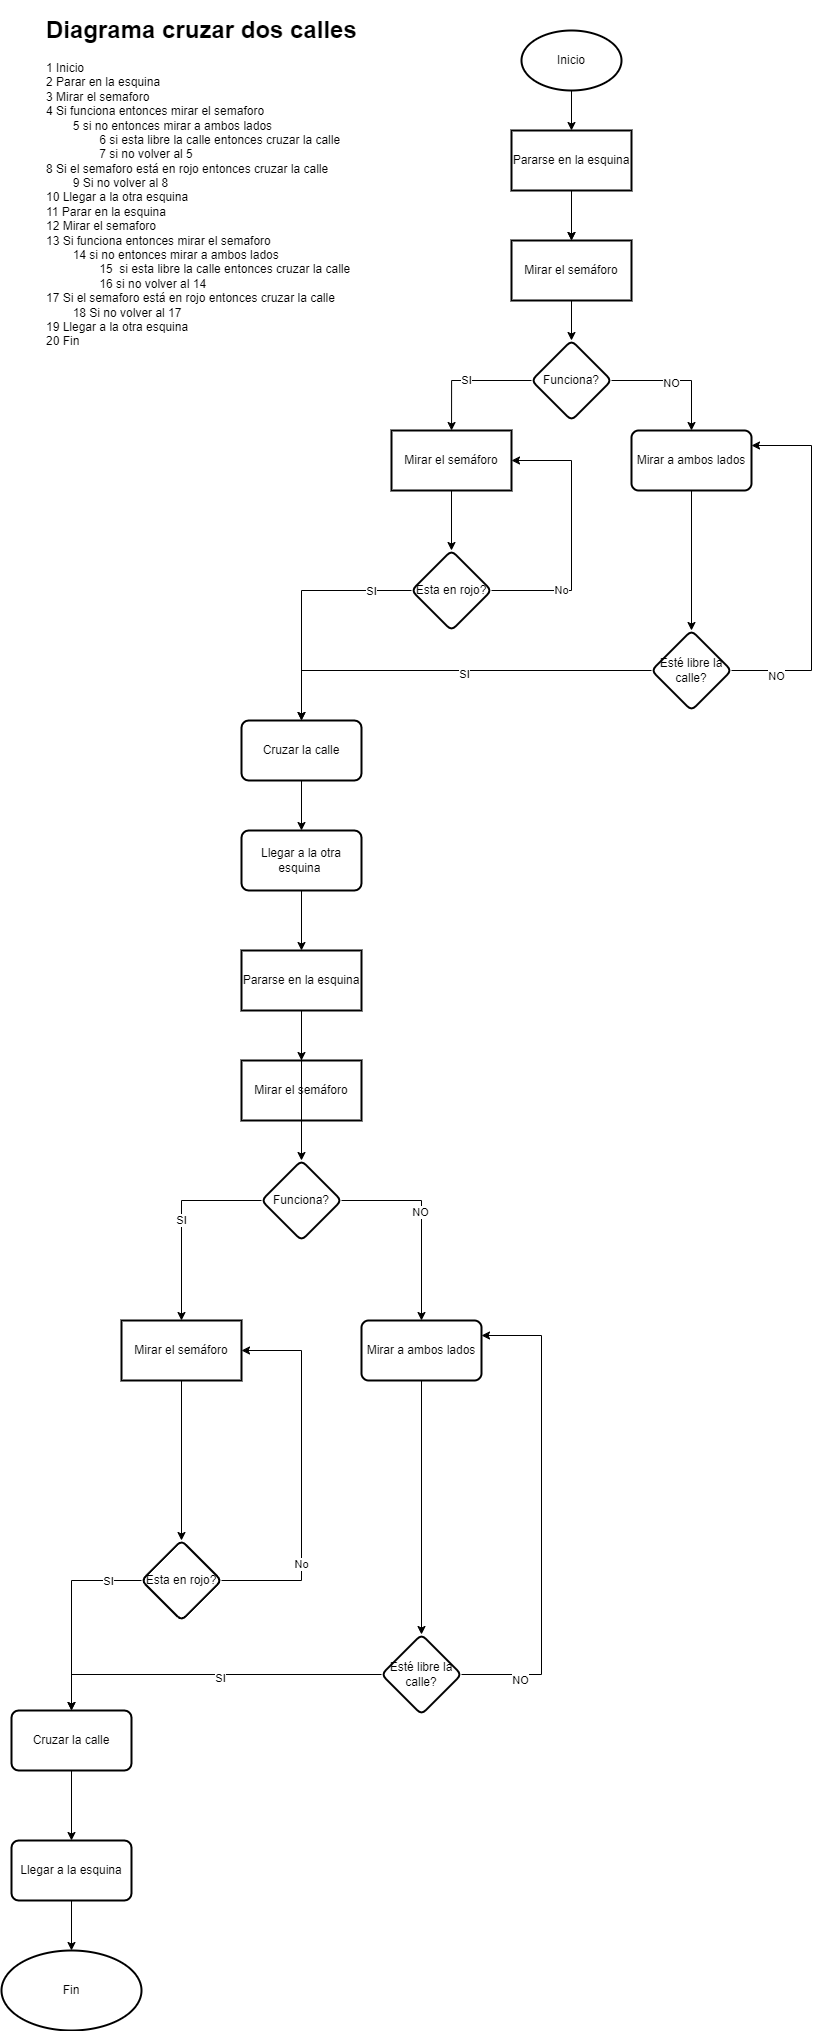

The diagram above was exported from draw.io. Its source (the exported page's mxGraphModel, read from the mxfile embedded in the PNG):
<mxGraphModel dx="880" dy="395" grid="1" gridSize="10" guides="1" tooltips="1" connect="1" arrows="1" fold="1" page="1" pageScale="1" pageWidth="827" pageHeight="1169" math="0" shadow="0">
  <root>
    <mxCell id="0" />
    <mxCell id="1" parent="0" />
    <mxCell id="40-ftpZLyyyT93o232eP-1" value="&lt;h1&gt;&lt;span style=&quot;background-color: initial;&quot;&gt;Diagrama cruzar dos calles&lt;/span&gt;&lt;/h1&gt;&lt;div&gt;1 Inicio&lt;/div&gt;&lt;div&gt;2 Parar en la esquina&lt;/div&gt;&lt;div&gt;3 Mirar el semaforo&lt;/div&gt;&lt;div&gt;4 Si funciona entonces mirar el semaforo&lt;/div&gt;&lt;div&gt;&lt;span style=&quot;&quot;&gt; &lt;/span&gt;&lt;span style=&quot;white-space: pre;&quot;&gt; &lt;/span&gt;5 si no entonces mirar a ambos lados&lt;br&gt;&lt;/div&gt;&lt;div&gt;&lt;span style=&quot;&quot;&gt; &lt;/span&gt;&lt;span style=&quot;&quot;&gt; &lt;/span&gt;&lt;span style=&quot;white-space: pre;&quot;&gt; &lt;/span&gt;&lt;span style=&quot;white-space: pre;&quot;&gt; &lt;/span&gt;6 si esta libre la calle entonces cruzar la calle&lt;br&gt;&lt;/div&gt;&lt;div&gt;&lt;span style=&quot;&quot;&gt; &lt;/span&gt;&lt;span style=&quot;&quot;&gt; &lt;/span&gt;&lt;span style=&quot;&quot;&gt; &lt;/span&gt;&lt;span style=&quot;white-space: pre;&quot;&gt; &lt;/span&gt;&lt;span style=&quot;white-space: pre;&quot;&gt; &lt;/span&gt;7 si no volver al 5&lt;br&gt;&lt;/div&gt;&lt;div&gt;8 Si el semaforo está en rojo entonces cruzar la calle&lt;/div&gt;&lt;div&gt;&lt;span style=&quot;&quot;&gt; &lt;/span&gt;&lt;span style=&quot;white-space: pre;&quot;&gt; &lt;/span&gt;9 Si no volver al 8&lt;br&gt;&lt;/div&gt;&lt;div&gt;10 Llegar a la otra esquina&lt;/div&gt;&lt;div&gt;&lt;div style=&quot;border-color: var(--border-color);&quot;&gt;11 Parar en la esquina&lt;/div&gt;&lt;div style=&quot;border-color: var(--border-color);&quot;&gt;12 Mirar el semaforo&lt;/div&gt;&lt;div style=&quot;border-color: var(--border-color);&quot;&gt;13 Si funciona entonces mirar el semaforo&lt;/div&gt;&lt;div style=&quot;border-color: var(--border-color);&quot;&gt;&lt;span style=&quot;white-space: pre;&quot;&gt; &lt;/span&gt;14 si no entonces mirar a ambos lados&lt;br style=&quot;border-color: var(--border-color);&quot;&gt;&lt;/div&gt;&lt;div style=&quot;border-color: var(--border-color);&quot;&gt;&lt;span style=&quot;white-space: pre;&quot;&gt; &lt;span style=&quot;white-space: pre;&quot;&gt; &lt;/span&gt;&lt;/span&gt;15&amp;nbsp; si esta libre la calle entonces cruzar la calle&lt;br style=&quot;border-color: var(--border-color);&quot;&gt;&lt;/div&gt;&lt;div style=&quot;border-color: var(--border-color);&quot;&gt;&lt;span style=&quot;white-space: pre;&quot;&gt; &lt;/span&gt;&lt;span style=&quot;white-space: pre;&quot;&gt; &lt;/span&gt;16 si no volver al 14&lt;br style=&quot;border-color: var(--border-color);&quot;&gt;&lt;/div&gt;&lt;div style=&quot;border-color: var(--border-color);&quot;&gt;17 Si el semaforo está en rojo entonces cruzar la calle&lt;/div&gt;&lt;div style=&quot;border-color: var(--border-color);&quot;&gt;&lt;span style=&quot;white-space: pre;&quot;&gt; &lt;/span&gt;18 Si no volver al 17&lt;br style=&quot;border-color: var(--border-color);&quot;&gt;&lt;/div&gt;&lt;div style=&quot;border-color: var(--border-color);&quot;&gt;19 Llegar a la otra esquina&lt;/div&gt;&lt;div style=&quot;border-color: var(--border-color);&quot;&gt;20 Fin&lt;/div&gt;&lt;div style=&quot;border-color: var(--border-color);&quot;&gt;&lt;br style=&quot;border-color: var(--border-color);&quot;&gt;&lt;/div&gt;&lt;/div&gt;&lt;div&gt;&lt;br&gt;&lt;/div&gt;&lt;div&gt;&lt;span style=&quot;font-size: 12px; font-weight: 400;&quot;&gt;&lt;br&gt;&lt;/span&gt;&lt;/div&gt;&lt;div&gt;&lt;br&gt;&lt;/div&gt;" style="text;html=1;strokeColor=none;fillColor=none;spacing=5;spacingTop=-20;whiteSpace=wrap;overflow=hidden;rounded=0;" parent="1" vertex="1">
      <mxGeometry x="50" y="50" width="360" height="380" as="geometry" />
    </mxCell>
    <mxCell id="40-ftpZLyyyT93o232eP-4" value="" style="edgeStyle=orthogonalEdgeStyle;rounded=0;orthogonalLoop=1;jettySize=auto;html=1;" parent="1" source="40-ftpZLyyyT93o232eP-2" target="40-ftpZLyyyT93o232eP-3" edge="1">
      <mxGeometry relative="1" as="geometry" />
    </mxCell>
    <mxCell id="40-ftpZLyyyT93o232eP-2" value="Inicio" style="strokeWidth=2;html=1;shape=mxgraph.flowchart.start_1;whiteSpace=wrap;" parent="1" vertex="1">
      <mxGeometry x="530" y="70" width="100" height="60" as="geometry" />
    </mxCell>
    <mxCell id="40-ftpZLyyyT93o232eP-6" value="" style="edgeStyle=orthogonalEdgeStyle;rounded=0;orthogonalLoop=1;jettySize=auto;html=1;" parent="1" source="40-ftpZLyyyT93o232eP-3" edge="1">
      <mxGeometry relative="1" as="geometry">
        <mxPoint x="580" y="279.9999999999999" as="targetPoint" />
      </mxGeometry>
    </mxCell>
    <mxCell id="40-ftpZLyyyT93o232eP-11" value="" style="edgeStyle=orthogonalEdgeStyle;rounded=0;orthogonalLoop=1;jettySize=auto;html=1;" parent="1" source="40-ftpZLyyyT93o232eP-3" target="40-ftpZLyyyT93o232eP-10" edge="1">
      <mxGeometry relative="1" as="geometry" />
    </mxCell>
    <mxCell id="40-ftpZLyyyT93o232eP-3" value="Pararse en la esquina" style="whiteSpace=wrap;html=1;strokeWidth=2;" parent="1" vertex="1">
      <mxGeometry x="520" y="170" width="120" height="60" as="geometry" />
    </mxCell>
    <mxCell id="40-ftpZLyyyT93o232eP-9" value="" style="edgeStyle=orthogonalEdgeStyle;rounded=0;orthogonalLoop=1;jettySize=auto;html=1;" parent="1" target="40-ftpZLyyyT93o232eP-8" edge="1">
      <mxGeometry relative="1" as="geometry">
        <mxPoint x="580" y="339.9999999999999" as="sourcePoint" />
      </mxGeometry>
    </mxCell>
    <mxCell id="40-ftpZLyyyT93o232eP-13" value="SI" style="edgeStyle=orthogonalEdgeStyle;rounded=0;orthogonalLoop=1;jettySize=auto;html=1;" parent="1" source="40-ftpZLyyyT93o232eP-8" edge="1">
      <mxGeometry relative="1" as="geometry">
        <mxPoint x="460.0588235294117" y="470" as="targetPoint" />
      </mxGeometry>
    </mxCell>
    <mxCell id="40-ftpZLyyyT93o232eP-15" value="" style="edgeStyle=orthogonalEdgeStyle;rounded=0;orthogonalLoop=1;jettySize=auto;html=1;" parent="1" source="40-ftpZLyyyT93o232eP-8" target="40-ftpZLyyyT93o232eP-14" edge="1">
      <mxGeometry relative="1" as="geometry" />
    </mxCell>
    <mxCell id="40-ftpZLyyyT93o232eP-16" value="NO" style="edgeLabel;html=1;align=center;verticalAlign=middle;resizable=0;points=[];" parent="40-ftpZLyyyT93o232eP-15" connectable="0" vertex="1">
      <mxGeometry x="-0.0909" y="-2" relative="1" as="geometry">
        <mxPoint as="offset" />
      </mxGeometry>
    </mxCell>
    <mxCell id="40-ftpZLyyyT93o232eP-8" value="Funciona?" style="rhombus;whiteSpace=wrap;html=1;strokeWidth=2;rounded=1;arcSize=12;" parent="1" vertex="1">
      <mxGeometry x="540" y="380" width="80" height="80" as="geometry" />
    </mxCell>
    <mxCell id="40-ftpZLyyyT93o232eP-10" value="Mirar el semáforo" style="whiteSpace=wrap;html=1;strokeWidth=2;" parent="1" vertex="1">
      <mxGeometry x="520" y="280" width="120" height="60" as="geometry" />
    </mxCell>
    <mxCell id="40-ftpZLyyyT93o232eP-18" value="" style="edgeStyle=orthogonalEdgeStyle;rounded=0;orthogonalLoop=1;jettySize=auto;html=1;" parent="1" source="40-ftpZLyyyT93o232eP-14" target="40-ftpZLyyyT93o232eP-17" edge="1">
      <mxGeometry relative="1" as="geometry" />
    </mxCell>
    <mxCell id="40-ftpZLyyyT93o232eP-14" value="Mirar a ambos lados" style="whiteSpace=wrap;html=1;strokeWidth=2;rounded=1;arcSize=12;" parent="1" vertex="1">
      <mxGeometry x="640" y="470" width="120" height="60" as="geometry" />
    </mxCell>
    <mxCell id="40-ftpZLyyyT93o232eP-20" value="" style="edgeStyle=orthogonalEdgeStyle;rounded=0;orthogonalLoop=1;jettySize=auto;html=1;" parent="1" source="40-ftpZLyyyT93o232eP-17" target="40-ftpZLyyyT93o232eP-19" edge="1">
      <mxGeometry relative="1" as="geometry" />
    </mxCell>
    <mxCell id="40-ftpZLyyyT93o232eP-21" value="SI" style="edgeLabel;html=1;align=center;verticalAlign=middle;resizable=0;points=[];" parent="40-ftpZLyyyT93o232eP-20" connectable="0" vertex="1">
      <mxGeometry x="-0.0624" y="3" relative="1" as="geometry">
        <mxPoint as="offset" />
      </mxGeometry>
    </mxCell>
    <mxCell id="40-ftpZLyyyT93o232eP-31" style="edgeStyle=orthogonalEdgeStyle;rounded=0;orthogonalLoop=1;jettySize=auto;html=1;exitX=1;exitY=0.5;exitDx=0;exitDy=0;entryX=1;entryY=0.25;entryDx=0;entryDy=0;" parent="1" source="40-ftpZLyyyT93o232eP-17" target="40-ftpZLyyyT93o232eP-14" edge="1">
      <mxGeometry relative="1" as="geometry">
        <Array as="points">
          <mxPoint x="820" y="710" />
          <mxPoint x="820" y="485" />
        </Array>
      </mxGeometry>
    </mxCell>
    <mxCell id="40-ftpZLyyyT93o232eP-32" value="NO" style="edgeLabel;html=1;align=center;verticalAlign=middle;resizable=0;points=[];" parent="40-ftpZLyyyT93o232eP-31" connectable="0" vertex="1">
      <mxGeometry x="-0.7598" y="-5" relative="1" as="geometry">
        <mxPoint as="offset" />
      </mxGeometry>
    </mxCell>
    <mxCell id="40-ftpZLyyyT93o232eP-17" value="Esté libre la calle?" style="rhombus;whiteSpace=wrap;html=1;strokeWidth=2;rounded=1;arcSize=12;" parent="1" vertex="1">
      <mxGeometry x="660" y="670" width="80" height="80" as="geometry" />
    </mxCell>
    <mxCell id="40-ftpZLyyyT93o232eP-35" value="" style="edgeStyle=orthogonalEdgeStyle;rounded=0;orthogonalLoop=1;jettySize=auto;html=1;" parent="1" source="40-ftpZLyyyT93o232eP-19" target="40-ftpZLyyyT93o232eP-34" edge="1">
      <mxGeometry relative="1" as="geometry" />
    </mxCell>
    <mxCell id="40-ftpZLyyyT93o232eP-19" value="Cruzar la calle" style="whiteSpace=wrap;html=1;strokeWidth=2;rounded=1;arcSize=12;" parent="1" vertex="1">
      <mxGeometry x="250" y="760" width="120" height="60" as="geometry" />
    </mxCell>
    <mxCell id="40-ftpZLyyyT93o232eP-23" style="edgeStyle=orthogonalEdgeStyle;rounded=0;orthogonalLoop=1;jettySize=auto;html=1;" parent="1" source="40-ftpZLyyyT93o232eP-22" target="40-ftpZLyyyT93o232eP-19" edge="1">
      <mxGeometry relative="1" as="geometry" />
    </mxCell>
    <mxCell id="40-ftpZLyyyT93o232eP-25" value="SI" style="edgeLabel;html=1;align=center;verticalAlign=middle;resizable=0;points=[];" parent="40-ftpZLyyyT93o232eP-23" connectable="0" vertex="1">
      <mxGeometry x="-0.6603" relative="1" as="geometry">
        <mxPoint as="offset" />
      </mxGeometry>
    </mxCell>
    <mxCell id="40-ftpZLyyyT93o232eP-30" value="No" style="edgeStyle=orthogonalEdgeStyle;rounded=0;orthogonalLoop=1;jettySize=auto;html=1;exitX=1;exitY=0.5;exitDx=0;exitDy=0;entryX=1;entryY=0.5;entryDx=0;entryDy=0;" parent="1" source="40-ftpZLyyyT93o232eP-22" target="40-ftpZLyyyT93o232eP-27" edge="1">
      <mxGeometry x="-0.4815" relative="1" as="geometry">
        <Array as="points">
          <mxPoint x="580" y="630" />
          <mxPoint x="580" y="500" />
        </Array>
        <mxPoint as="offset" />
      </mxGeometry>
    </mxCell>
    <mxCell id="40-ftpZLyyyT93o232eP-22" value="Esta en rojo?" style="rhombus;whiteSpace=wrap;html=1;strokeWidth=2;rounded=1;arcSize=12;" parent="1" vertex="1">
      <mxGeometry x="420" y="590" width="80" height="80" as="geometry" />
    </mxCell>
    <mxCell id="40-ftpZLyyyT93o232eP-29" style="edgeStyle=orthogonalEdgeStyle;rounded=0;orthogonalLoop=1;jettySize=auto;html=1;exitX=0.5;exitY=1;exitDx=0;exitDy=0;entryX=0.5;entryY=0;entryDx=0;entryDy=0;" parent="1" source="40-ftpZLyyyT93o232eP-27" target="40-ftpZLyyyT93o232eP-22" edge="1">
      <mxGeometry relative="1" as="geometry" />
    </mxCell>
    <mxCell id="40-ftpZLyyyT93o232eP-27" value="Mirar el semáforo" style="whiteSpace=wrap;html=1;strokeWidth=2;" parent="1" vertex="1">
      <mxGeometry x="400" y="470" width="120" height="60" as="geometry" />
    </mxCell>
    <mxCell id="40-ftpZLyyyT93o232eP-60" style="edgeStyle=orthogonalEdgeStyle;rounded=0;orthogonalLoop=1;jettySize=auto;html=1;exitX=0.5;exitY=1;exitDx=0;exitDy=0;entryX=0.5;entryY=0;entryDx=0;entryDy=0;" parent="1" source="40-ftpZLyyyT93o232eP-34" target="40-ftpZLyyyT93o232eP-39" edge="1">
      <mxGeometry relative="1" as="geometry" />
    </mxCell>
    <mxCell id="40-ftpZLyyyT93o232eP-34" value="Llegar a la otra esquina&amp;nbsp;" style="whiteSpace=wrap;html=1;strokeWidth=2;rounded=1;arcSize=12;" parent="1" vertex="1">
      <mxGeometry x="250" y="870" width="120" height="60" as="geometry" />
    </mxCell>
    <mxCell id="40-ftpZLyyyT93o232eP-38" value="" style="edgeStyle=orthogonalEdgeStyle;rounded=0;orthogonalLoop=1;jettySize=auto;html=1;" parent="1" source="40-ftpZLyyyT93o232eP-39" target="40-ftpZLyyyT93o232eP-45" edge="1">
      <mxGeometry relative="1" as="geometry" />
    </mxCell>
    <mxCell id="40-ftpZLyyyT93o232eP-39" value="Pararse en la esquina" style="whiteSpace=wrap;html=1;strokeWidth=2;" parent="1" vertex="1">
      <mxGeometry x="250" y="990" width="120" height="60" as="geometry" />
    </mxCell>
    <mxCell id="40-ftpZLyyyT93o232eP-41" value="SI" style="edgeStyle=orthogonalEdgeStyle;rounded=0;orthogonalLoop=1;jettySize=auto;html=1;" parent="1" source="40-ftpZLyyyT93o232eP-44" edge="1">
      <mxGeometry relative="1" as="geometry">
        <mxPoint x="190" y="1360" as="targetPoint" />
      </mxGeometry>
    </mxCell>
    <mxCell id="40-ftpZLyyyT93o232eP-42" value="" style="edgeStyle=orthogonalEdgeStyle;rounded=0;orthogonalLoop=1;jettySize=auto;html=1;" parent="1" source="40-ftpZLyyyT93o232eP-44" target="40-ftpZLyyyT93o232eP-47" edge="1">
      <mxGeometry relative="1" as="geometry" />
    </mxCell>
    <mxCell id="40-ftpZLyyyT93o232eP-43" value="NO" style="edgeLabel;html=1;align=center;verticalAlign=middle;resizable=0;points=[];" parent="40-ftpZLyyyT93o232eP-42" connectable="0" vertex="1">
      <mxGeometry x="-0.0909" y="-2" relative="1" as="geometry">
        <mxPoint as="offset" />
      </mxGeometry>
    </mxCell>
    <mxCell id="40-ftpZLyyyT93o232eP-45" value="Mirar el semáforo" style="whiteSpace=wrap;html=1;strokeWidth=2;" parent="1" vertex="1">
      <mxGeometry x="250" y="1100" width="120" height="60" as="geometry" />
    </mxCell>
    <mxCell id="40-ftpZLyyyT93o232eP-46" value="" style="edgeStyle=orthogonalEdgeStyle;rounded=0;orthogonalLoop=1;jettySize=auto;html=1;" parent="1" source="40-ftpZLyyyT93o232eP-47" target="40-ftpZLyyyT93o232eP-52" edge="1">
      <mxGeometry relative="1" as="geometry" />
    </mxCell>
    <mxCell id="40-ftpZLyyyT93o232eP-47" value="Mirar a ambos lados" style="whiteSpace=wrap;html=1;strokeWidth=2;rounded=1;arcSize=12;" parent="1" vertex="1">
      <mxGeometry x="370" y="1360" width="120" height="60" as="geometry" />
    </mxCell>
    <mxCell id="40-ftpZLyyyT93o232eP-48" value="" style="edgeStyle=orthogonalEdgeStyle;rounded=0;orthogonalLoop=1;jettySize=auto;html=1;entryX=0.5;entryY=0;entryDx=0;entryDy=0;" parent="1" source="40-ftpZLyyyT93o232eP-52" target="40-ftpZLyyyT93o232eP-53" edge="1">
      <mxGeometry relative="1" as="geometry">
        <mxPoint x="190" y="1714" as="targetPoint" />
      </mxGeometry>
    </mxCell>
    <mxCell id="40-ftpZLyyyT93o232eP-49" value="SI" style="edgeLabel;html=1;align=center;verticalAlign=middle;resizable=0;points=[];" parent="40-ftpZLyyyT93o232eP-48" connectable="0" vertex="1">
      <mxGeometry x="-0.0624" y="3" relative="1" as="geometry">
        <mxPoint as="offset" />
      </mxGeometry>
    </mxCell>
    <mxCell id="40-ftpZLyyyT93o232eP-50" style="edgeStyle=orthogonalEdgeStyle;rounded=0;orthogonalLoop=1;jettySize=auto;html=1;exitX=1;exitY=0.5;exitDx=0;exitDy=0;entryX=1;entryY=0.25;entryDx=0;entryDy=0;" parent="1" source="40-ftpZLyyyT93o232eP-52" target="40-ftpZLyyyT93o232eP-47" edge="1">
      <mxGeometry relative="1" as="geometry">
        <Array as="points">
          <mxPoint x="550" y="1714" />
          <mxPoint x="550" y="1375" />
        </Array>
      </mxGeometry>
    </mxCell>
    <mxCell id="40-ftpZLyyyT93o232eP-51" value="NO" style="edgeLabel;html=1;align=center;verticalAlign=middle;resizable=0;points=[];" parent="40-ftpZLyyyT93o232eP-50" connectable="0" vertex="1">
      <mxGeometry x="-0.7598" y="-5" relative="1" as="geometry">
        <mxPoint as="offset" />
      </mxGeometry>
    </mxCell>
    <mxCell id="40-ftpZLyyyT93o232eP-52" value="Esté libre la calle?" style="rhombus;whiteSpace=wrap;html=1;strokeWidth=2;rounded=1;arcSize=12;" parent="1" vertex="1">
      <mxGeometry x="390" y="1674" width="80" height="80" as="geometry" />
    </mxCell>
    <mxCell id="40-ftpZLyyyT93o232eP-63" value="" style="edgeStyle=orthogonalEdgeStyle;rounded=0;orthogonalLoop=1;jettySize=auto;html=1;" parent="1" source="40-ftpZLyyyT93o232eP-53" target="40-ftpZLyyyT93o232eP-62" edge="1">
      <mxGeometry relative="1" as="geometry" />
    </mxCell>
    <mxCell id="40-ftpZLyyyT93o232eP-53" value="Cruzar la calle" style="whiteSpace=wrap;html=1;strokeWidth=2;rounded=1;arcSize=12;" parent="1" vertex="1">
      <mxGeometry x="20" y="1750" width="120" height="60" as="geometry" />
    </mxCell>
    <mxCell id="40-ftpZLyyyT93o232eP-54" style="edgeStyle=orthogonalEdgeStyle;rounded=0;orthogonalLoop=1;jettySize=auto;html=1;" parent="1" source="40-ftpZLyyyT93o232eP-57" target="40-ftpZLyyyT93o232eP-53" edge="1">
      <mxGeometry relative="1" as="geometry" />
    </mxCell>
    <mxCell id="40-ftpZLyyyT93o232eP-55" value="SI" style="edgeLabel;html=1;align=center;verticalAlign=middle;resizable=0;points=[];" parent="40-ftpZLyyyT93o232eP-54" connectable="0" vertex="1">
      <mxGeometry x="-0.6603" relative="1" as="geometry">
        <mxPoint as="offset" />
      </mxGeometry>
    </mxCell>
    <mxCell id="40-ftpZLyyyT93o232eP-56" value="No" style="edgeStyle=orthogonalEdgeStyle;rounded=0;orthogonalLoop=1;jettySize=auto;html=1;exitX=1;exitY=0.5;exitDx=0;exitDy=0;entryX=1;entryY=0.5;entryDx=0;entryDy=0;" parent="1" source="40-ftpZLyyyT93o232eP-57" target="40-ftpZLyyyT93o232eP-59" edge="1">
      <mxGeometry x="-0.4815" relative="1" as="geometry">
        <Array as="points">
          <mxPoint x="310" y="1620" />
          <mxPoint x="310" y="1390" />
        </Array>
        <mxPoint as="offset" />
      </mxGeometry>
    </mxCell>
    <mxCell id="40-ftpZLyyyT93o232eP-57" value="Esta en rojo?" style="rhombus;whiteSpace=wrap;html=1;strokeWidth=2;rounded=1;arcSize=12;" parent="1" vertex="1">
      <mxGeometry x="150" y="1580" width="80" height="80" as="geometry" />
    </mxCell>
    <mxCell id="40-ftpZLyyyT93o232eP-58" style="edgeStyle=orthogonalEdgeStyle;rounded=0;orthogonalLoop=1;jettySize=auto;html=1;exitX=0.5;exitY=1;exitDx=0;exitDy=0;entryX=0.5;entryY=0;entryDx=0;entryDy=0;" parent="1" source="40-ftpZLyyyT93o232eP-59" target="40-ftpZLyyyT93o232eP-57" edge="1">
      <mxGeometry relative="1" as="geometry" />
    </mxCell>
    <mxCell id="40-ftpZLyyyT93o232eP-59" value="Mirar el semáforo" style="whiteSpace=wrap;html=1;strokeWidth=2;" parent="1" vertex="1">
      <mxGeometry x="130" y="1360" width="120" height="60" as="geometry" />
    </mxCell>
    <mxCell id="40-ftpZLyyyT93o232eP-70" value="" style="edgeStyle=orthogonalEdgeStyle;rounded=0;orthogonalLoop=1;jettySize=auto;html=1;" parent="1" source="40-ftpZLyyyT93o232eP-62" target="40-ftpZLyyyT93o232eP-69" edge="1">
      <mxGeometry relative="1" as="geometry" />
    </mxCell>
    <mxCell id="40-ftpZLyyyT93o232eP-62" value="Llegar a la esquina" style="whiteSpace=wrap;html=1;strokeWidth=2;rounded=1;arcSize=12;" parent="1" vertex="1">
      <mxGeometry x="20" y="1880" width="120" height="60" as="geometry" />
    </mxCell>
    <mxCell id="40-ftpZLyyyT93o232eP-69" value="Fin" style="ellipse;whiteSpace=wrap;html=1;strokeWidth=2;rounded=1;arcSize=12;" parent="1" vertex="1">
      <mxGeometry x="10" y="1990" width="140" height="80" as="geometry" />
    </mxCell>
    <mxCell id="40-ftpZLyyyT93o232eP-71" value="" style="edgeStyle=orthogonalEdgeStyle;rounded=0;orthogonalLoop=1;jettySize=auto;html=1;" parent="1" source="40-ftpZLyyyT93o232eP-39" target="40-ftpZLyyyT93o232eP-44" edge="1">
      <mxGeometry relative="1" as="geometry">
        <mxPoint x="310" y="1270" as="targetPoint" />
        <mxPoint x="310" y="1050" as="sourcePoint" />
      </mxGeometry>
    </mxCell>
    <mxCell id="40-ftpZLyyyT93o232eP-44" value="Funciona?" style="rhombus;whiteSpace=wrap;html=1;strokeWidth=2;rounded=1;arcSize=12;" parent="1" vertex="1">
      <mxGeometry x="270" y="1200" width="80" height="80" as="geometry" />
    </mxCell>
  </root>
</mxGraphModel>